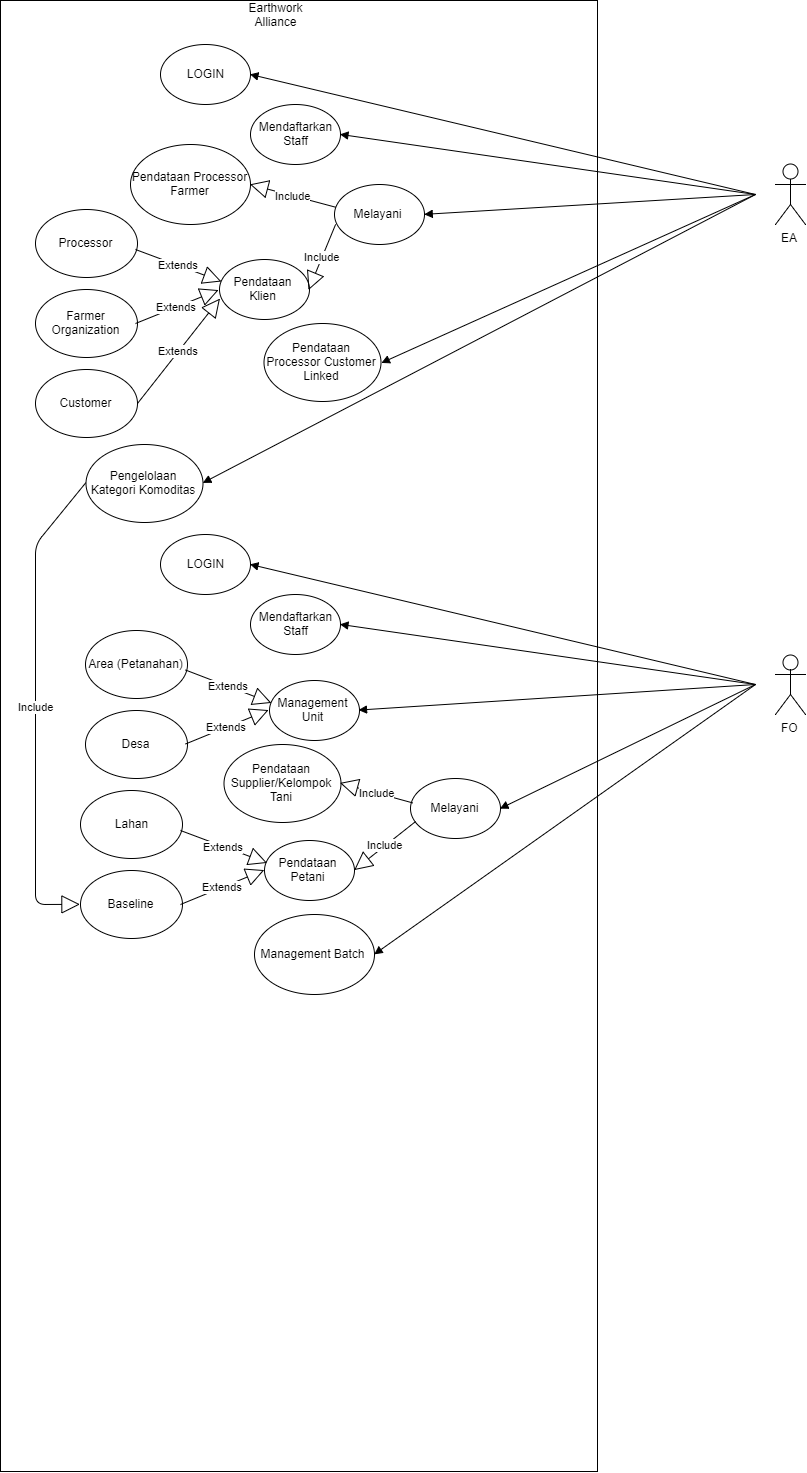

The diagram above was exported from draw.io. Its source (the exported page's mxGraphModel, read from the mxfile embedded in the PNG):
<mxGraphModel dx="1177" dy="723" grid="1" gridSize="10" guides="1" tooltips="1" connect="1" arrows="1" fold="1" page="1" pageScale="1" pageWidth="850" pageHeight="1100" math="0" shadow="0">
  <root>
    <mxCell id="0" />
    <mxCell id="1" parent="0" />
    <mxCell id="ELGkEt5bxisBFjB3wP-_-1" value="" style="rounded=0;whiteSpace=wrap;html=1;rotation=90;" vertex="1" parent="1">
      <mxGeometry x="-312" y="443" width="1471" height="597" as="geometry" />
    </mxCell>
    <mxCell id="ELGkEt5bxisBFjB3wP-_-2" value="EA" style="shape=umlActor;verticalLabelPosition=bottom;labelBackgroundColor=#ffffff;verticalAlign=top;html=1;outlineConnect=0;" vertex="1" parent="1">
      <mxGeometry x="900" y="170" width="30" height="60" as="geometry" />
    </mxCell>
    <mxCell id="ELGkEt5bxisBFjB3wP-_-3" value="FO" style="shape=umlActor;verticalLabelPosition=bottom;labelBackgroundColor=#ffffff;verticalAlign=top;html=1;outlineConnect=0;" vertex="1" parent="1">
      <mxGeometry x="900" y="660" width="30" height="60" as="geometry" />
    </mxCell>
    <mxCell id="ELGkEt5bxisBFjB3wP-_-4" value="&lt;span&gt;Earthwork Alliance&lt;/span&gt;&lt;br&gt;" style="text;html=1;strokeColor=none;fillColor=none;align=center;verticalAlign=middle;whiteSpace=wrap;rounded=0;" vertex="1" parent="1">
      <mxGeometry x="380" y="10" width="40" height="20" as="geometry" />
    </mxCell>
    <mxCell id="ELGkEt5bxisBFjB3wP-_-5" value="LOGIN" style="ellipse;whiteSpace=wrap;html=1;" vertex="1" parent="1">
      <mxGeometry x="285" y="540" width="90" height="60" as="geometry" />
    </mxCell>
    <mxCell id="ELGkEt5bxisBFjB3wP-_-6" value="Mendaftarkan&lt;br&gt;Staff&lt;br&gt;" style="ellipse;whiteSpace=wrap;html=1;" vertex="1" parent="1">
      <mxGeometry x="375" y="600" width="90" height="60" as="geometry" />
    </mxCell>
    <mxCell id="ELGkEt5bxisBFjB3wP-_-7" value="Management Batch" style="ellipse;whiteSpace=wrap;html=1;" vertex="1" parent="1">
      <mxGeometry x="378.5" y="920" width="120" height="80" as="geometry" />
    </mxCell>
    <mxCell id="ELGkEt5bxisBFjB3wP-_-8" value="Pendataan Supplier/Kelompok Tani&lt;br&gt;" style="ellipse;whiteSpace=wrap;html=1;" vertex="1" parent="1">
      <mxGeometry x="348" y="749.5" width="117" height="78" as="geometry" />
    </mxCell>
    <mxCell id="ELGkEt5bxisBFjB3wP-_-9" value="" style="html=1;verticalAlign=bottom;endArrow=block;entryX=1;entryY=0.5;entryDx=0;entryDy=0;" edge="1" parent="1" target="ELGkEt5bxisBFjB3wP-_-5">
      <mxGeometry width="80" relative="1" as="geometry">
        <mxPoint x="880" y="690" as="sourcePoint" />
        <mxPoint x="570" y="780" as="targetPoint" />
      </mxGeometry>
    </mxCell>
    <mxCell id="ELGkEt5bxisBFjB3wP-_-10" value="" style="html=1;verticalAlign=bottom;endArrow=block;entryX=1;entryY=0.5;entryDx=0;entryDy=0;" edge="1" parent="1" target="ELGkEt5bxisBFjB3wP-_-6">
      <mxGeometry width="80" relative="1" as="geometry">
        <mxPoint x="880" y="690" as="sourcePoint" />
        <mxPoint x="385.52941176470586" y="580.1176470588235" as="targetPoint" />
      </mxGeometry>
    </mxCell>
    <mxCell id="ELGkEt5bxisBFjB3wP-_-11" value="" style="html=1;verticalAlign=bottom;endArrow=block;entryX=1;entryY=0.5;entryDx=0;entryDy=0;" edge="1" parent="1" target="ELGkEt5bxisBFjB3wP-_-7">
      <mxGeometry width="80" relative="1" as="geometry">
        <mxPoint x="880" y="690" as="sourcePoint" />
        <mxPoint x="590" y="1040" as="targetPoint" />
      </mxGeometry>
    </mxCell>
    <mxCell id="ELGkEt5bxisBFjB3wP-_-12" value="" style="group" vertex="1" connectable="0" parent="1">
      <mxGeometry x="210" y="635.5" width="273.5" height="228" as="geometry" />
    </mxCell>
    <mxCell id="ELGkEt5bxisBFjB3wP-_-13" value="Desa&lt;br&gt;" style="ellipse;whiteSpace=wrap;html=1;" vertex="1" parent="ELGkEt5bxisBFjB3wP-_-12">
      <mxGeometry y="80" width="102" height="68" as="geometry" />
    </mxCell>
    <mxCell id="ELGkEt5bxisBFjB3wP-_-14" value="Management Unit&lt;br&gt;" style="ellipse;whiteSpace=wrap;html=1;" vertex="1" parent="ELGkEt5bxisBFjB3wP-_-12">
      <mxGeometry x="183.5" y="50" width="90" height="60" as="geometry" />
    </mxCell>
    <mxCell id="ELGkEt5bxisBFjB3wP-_-15" value="Area (Petanahan)&lt;br&gt;" style="ellipse;whiteSpace=wrap;html=1;" vertex="1" parent="ELGkEt5bxisBFjB3wP-_-12">
      <mxGeometry width="102" height="68" as="geometry" />
    </mxCell>
    <mxCell id="ELGkEt5bxisBFjB3wP-_-16" value="Extends" style="endArrow=block;endSize=16;endFill=0;html=1;entryX=0.031;entryY=0.376;entryDx=0;entryDy=0;entryPerimeter=0;" edge="1" parent="ELGkEt5bxisBFjB3wP-_-12" target="ELGkEt5bxisBFjB3wP-_-14">
      <mxGeometry width="160" relative="1" as="geometry">
        <mxPoint x="100" y="40" as="sourcePoint" />
        <mxPoint x="260" y="40" as="targetPoint" />
      </mxGeometry>
    </mxCell>
    <mxCell id="ELGkEt5bxisBFjB3wP-_-17" value="Extends" style="endArrow=block;endSize=16;endFill=0;html=1;entryX=0;entryY=0.5;entryDx=0;entryDy=0;" edge="1" parent="ELGkEt5bxisBFjB3wP-_-12" target="ELGkEt5bxisBFjB3wP-_-14">
      <mxGeometry width="160" relative="1" as="geometry">
        <mxPoint x="100" y="114" as="sourcePoint" />
        <mxPoint x="192" y="154" as="targetPoint" />
      </mxGeometry>
    </mxCell>
    <mxCell id="ELGkEt5bxisBFjB3wP-_-18" value="" style="html=1;verticalAlign=bottom;endArrow=block;entryX=1;entryY=0.5;entryDx=0;entryDy=0;" edge="1" parent="1" target="ELGkEt5bxisBFjB3wP-_-14">
      <mxGeometry width="80" relative="1" as="geometry">
        <mxPoint x="880" y="690" as="sourcePoint" />
        <mxPoint x="399.5" y="586.5" as="targetPoint" />
      </mxGeometry>
    </mxCell>
    <mxCell id="ELGkEt5bxisBFjB3wP-_-19" value="" style="html=1;verticalAlign=bottom;endArrow=block;entryX=1;entryY=0.5;entryDx=0;entryDy=0;" edge="1" parent="1" target="ELGkEt5bxisBFjB3wP-_-47">
      <mxGeometry width="80" relative="1" as="geometry">
        <mxPoint x="880" y="690" as="sourcePoint" />
        <mxPoint x="458.7058823529412" y="958.7058823529412" as="targetPoint" />
      </mxGeometry>
    </mxCell>
    <mxCell id="ELGkEt5bxisBFjB3wP-_-20" value="" style="group" vertex="1" connectable="0" parent="1">
      <mxGeometry x="205" y="796" width="273.5" height="228" as="geometry" />
    </mxCell>
    <mxCell id="ELGkEt5bxisBFjB3wP-_-21" value="Baseline&lt;br&gt;" style="ellipse;whiteSpace=wrap;html=1;" vertex="1" parent="ELGkEt5bxisBFjB3wP-_-20">
      <mxGeometry y="80" width="102" height="68" as="geometry" />
    </mxCell>
    <mxCell id="ELGkEt5bxisBFjB3wP-_-22" value="Pendataan Petani&lt;br&gt;" style="ellipse;whiteSpace=wrap;html=1;" vertex="1" parent="ELGkEt5bxisBFjB3wP-_-20">
      <mxGeometry x="183.5" y="50" width="90" height="60" as="geometry" />
    </mxCell>
    <mxCell id="ELGkEt5bxisBFjB3wP-_-23" value="Lahan&lt;br&gt;" style="ellipse;whiteSpace=wrap;html=1;" vertex="1" parent="ELGkEt5bxisBFjB3wP-_-20">
      <mxGeometry width="102" height="68" as="geometry" />
    </mxCell>
    <mxCell id="ELGkEt5bxisBFjB3wP-_-24" value="Extends" style="endArrow=block;endSize=16;endFill=0;html=1;entryX=0.031;entryY=0.376;entryDx=0;entryDy=0;entryPerimeter=0;" edge="1" parent="ELGkEt5bxisBFjB3wP-_-20" target="ELGkEt5bxisBFjB3wP-_-22">
      <mxGeometry width="160" relative="1" as="geometry">
        <mxPoint x="100" y="40" as="sourcePoint" />
        <mxPoint x="260" y="40" as="targetPoint" />
      </mxGeometry>
    </mxCell>
    <mxCell id="ELGkEt5bxisBFjB3wP-_-25" value="Extends" style="endArrow=block;endSize=16;endFill=0;html=1;entryX=0;entryY=0.5;entryDx=0;entryDy=0;" edge="1" parent="ELGkEt5bxisBFjB3wP-_-20" target="ELGkEt5bxisBFjB3wP-_-22">
      <mxGeometry width="160" relative="1" as="geometry">
        <mxPoint x="100" y="114" as="sourcePoint" />
        <mxPoint x="192" y="154" as="targetPoint" />
      </mxGeometry>
    </mxCell>
    <mxCell id="ELGkEt5bxisBFjB3wP-_-26" value="LOGIN" style="ellipse;whiteSpace=wrap;html=1;" vertex="1" parent="1">
      <mxGeometry x="285" y="50" width="90" height="60" as="geometry" />
    </mxCell>
    <mxCell id="ELGkEt5bxisBFjB3wP-_-27" value="Mendaftarkan&lt;br&gt;Staff&lt;br&gt;" style="ellipse;whiteSpace=wrap;html=1;" vertex="1" parent="1">
      <mxGeometry x="375" y="110" width="90" height="60" as="geometry" />
    </mxCell>
    <mxCell id="ELGkEt5bxisBFjB3wP-_-28" value="Pendataan Processor Farmer&lt;br&gt;" style="ellipse;whiteSpace=wrap;html=1;" vertex="1" parent="1">
      <mxGeometry x="255" y="150" width="120" height="80" as="geometry" />
    </mxCell>
    <mxCell id="ELGkEt5bxisBFjB3wP-_-29" value="Pendataan Processor Customer Linked&lt;br&gt;" style="ellipse;whiteSpace=wrap;html=1;" vertex="1" parent="1">
      <mxGeometry x="388.5" y="329" width="117" height="78" as="geometry" />
    </mxCell>
    <mxCell id="ELGkEt5bxisBFjB3wP-_-30" value="Pengelolaan Kategori Komoditas&lt;br&gt;" style="ellipse;whiteSpace=wrap;html=1;" vertex="1" parent="1">
      <mxGeometry x="210" y="450" width="117" height="78" as="geometry" />
    </mxCell>
    <mxCell id="ELGkEt5bxisBFjB3wP-_-31" value="" style="group" vertex="1" connectable="0" parent="1">
      <mxGeometry x="160" y="215" width="273.5" height="228" as="geometry" />
    </mxCell>
    <mxCell id="ELGkEt5bxisBFjB3wP-_-32" value="Farmer Organization&lt;br&gt;" style="ellipse;whiteSpace=wrap;html=1;" vertex="1" parent="ELGkEt5bxisBFjB3wP-_-31">
      <mxGeometry y="80" width="102" height="68" as="geometry" />
    </mxCell>
    <mxCell id="ELGkEt5bxisBFjB3wP-_-33" value="Pendataan Klien&lt;br&gt;" style="ellipse;whiteSpace=wrap;html=1;" vertex="1" parent="ELGkEt5bxisBFjB3wP-_-31">
      <mxGeometry x="183.5" y="50" width="90" height="60" as="geometry" />
    </mxCell>
    <mxCell id="ELGkEt5bxisBFjB3wP-_-34" value="Processor&lt;br&gt;" style="ellipse;whiteSpace=wrap;html=1;" vertex="1" parent="ELGkEt5bxisBFjB3wP-_-31">
      <mxGeometry width="102" height="68" as="geometry" />
    </mxCell>
    <mxCell id="ELGkEt5bxisBFjB3wP-_-35" value="Customer&lt;br&gt;" style="ellipse;whiteSpace=wrap;html=1;" vertex="1" parent="ELGkEt5bxisBFjB3wP-_-31">
      <mxGeometry y="160" width="102" height="68" as="geometry" />
    </mxCell>
    <mxCell id="ELGkEt5bxisBFjB3wP-_-36" value="Extends" style="endArrow=block;endSize=16;endFill=0;html=1;entryX=0.031;entryY=0.376;entryDx=0;entryDy=0;entryPerimeter=0;" edge="1" parent="ELGkEt5bxisBFjB3wP-_-31" target="ELGkEt5bxisBFjB3wP-_-33">
      <mxGeometry width="160" relative="1" as="geometry">
        <mxPoint x="100" y="40" as="sourcePoint" />
        <mxPoint x="260" y="40" as="targetPoint" />
      </mxGeometry>
    </mxCell>
    <mxCell id="ELGkEt5bxisBFjB3wP-_-37" value="Extends" style="endArrow=block;endSize=16;endFill=0;html=1;entryX=0;entryY=0.5;entryDx=0;entryDy=0;" edge="1" parent="ELGkEt5bxisBFjB3wP-_-31" target="ELGkEt5bxisBFjB3wP-_-33">
      <mxGeometry width="160" relative="1" as="geometry">
        <mxPoint x="100" y="114" as="sourcePoint" />
        <mxPoint x="192" y="154" as="targetPoint" />
      </mxGeometry>
    </mxCell>
    <mxCell id="ELGkEt5bxisBFjB3wP-_-38" value="Extends" style="endArrow=block;endSize=16;endFill=0;html=1;entryX=0.018;entryY=0.643;entryDx=0;entryDy=0;entryPerimeter=0;" edge="1" parent="ELGkEt5bxisBFjB3wP-_-31" target="ELGkEt5bxisBFjB3wP-_-33">
      <mxGeometry width="160" relative="1" as="geometry">
        <mxPoint x="102" y="194" as="sourcePoint" />
        <mxPoint x="186" y="160" as="targetPoint" />
      </mxGeometry>
    </mxCell>
    <mxCell id="ELGkEt5bxisBFjB3wP-_-39" value="" style="html=1;verticalAlign=bottom;endArrow=block;entryX=1;entryY=0.5;entryDx=0;entryDy=0;" edge="1" parent="1" target="ELGkEt5bxisBFjB3wP-_-26">
      <mxGeometry width="80" relative="1" as="geometry">
        <mxPoint x="880" y="200" as="sourcePoint" />
        <mxPoint x="570" y="290" as="targetPoint" />
      </mxGeometry>
    </mxCell>
    <mxCell id="ELGkEt5bxisBFjB3wP-_-40" value="" style="html=1;verticalAlign=bottom;endArrow=block;entryX=1;entryY=0.5;entryDx=0;entryDy=0;" edge="1" parent="1" target="ELGkEt5bxisBFjB3wP-_-27">
      <mxGeometry width="80" relative="1" as="geometry">
        <mxPoint x="880" y="200" as="sourcePoint" />
        <mxPoint x="385.52941176470586" y="90.11764705882354" as="targetPoint" />
      </mxGeometry>
    </mxCell>
    <mxCell id="ELGkEt5bxisBFjB3wP-_-41" value="" style="html=1;verticalAlign=bottom;endArrow=block;entryX=1;entryY=0.5;entryDx=0;entryDy=0;" edge="1" parent="1" target="ELGkEt5bxisBFjB3wP-_-29">
      <mxGeometry width="80" relative="1" as="geometry">
        <mxPoint x="880" y="200" as="sourcePoint" />
        <mxPoint x="385" y="200" as="targetPoint" />
      </mxGeometry>
    </mxCell>
    <mxCell id="ELGkEt5bxisBFjB3wP-_-42" value="" style="html=1;verticalAlign=bottom;endArrow=block;entryDx=0;entryDy=0;entryX=1;entryY=0.5;" edge="1" parent="1" target="ELGkEt5bxisBFjB3wP-_-44">
      <mxGeometry width="80" relative="1" as="geometry">
        <mxPoint x="880" y="200" as="sourcePoint" />
        <mxPoint x="620" y="290" as="targetPoint" />
      </mxGeometry>
    </mxCell>
    <mxCell id="ELGkEt5bxisBFjB3wP-_-43" value="" style="html=1;verticalAlign=bottom;endArrow=block;entryX=1;entryY=0.5;entryDx=0;entryDy=0;" edge="1" parent="1" target="ELGkEt5bxisBFjB3wP-_-30">
      <mxGeometry width="80" relative="1" as="geometry">
        <mxPoint x="880" y="200" as="sourcePoint" />
        <mxPoint x="489.16666666666674" y="349.16666666666674" as="targetPoint" />
      </mxGeometry>
    </mxCell>
    <mxCell id="ELGkEt5bxisBFjB3wP-_-44" value="Melayani&lt;br&gt;" style="ellipse;whiteSpace=wrap;html=1;" vertex="1" parent="1">
      <mxGeometry x="458.5" y="190" width="90" height="60" as="geometry" />
    </mxCell>
    <mxCell id="ELGkEt5bxisBFjB3wP-_-45" value="Include" style="endArrow=block;endSize=16;endFill=0;html=1;entryX=1;entryY=0.5;exitX=0.013;exitY=0.378;exitPerimeter=0;" edge="1" parent="1" source="ELGkEt5bxisBFjB3wP-_-44" target="ELGkEt5bxisBFjB3wP-_-28">
      <mxGeometry width="160" relative="1" as="geometry">
        <mxPoint x="503.5" y="450" as="sourcePoint" />
        <mxPoint x="573.5" y="320" as="targetPoint" />
      </mxGeometry>
    </mxCell>
    <mxCell id="ELGkEt5bxisBFjB3wP-_-46" value="Include" style="endArrow=block;endSize=16;endFill=0;html=1;entryX=1;entryY=0.5;exitX=0.022;exitY=0.653;exitPerimeter=0;" edge="1" parent="1" source="ELGkEt5bxisBFjB3wP-_-44" target="ELGkEt5bxisBFjB3wP-_-33">
      <mxGeometry width="160" relative="1" as="geometry">
        <mxPoint x="469" y="230" as="sourcePoint" />
        <mxPoint x="385" y="200" as="targetPoint" />
      </mxGeometry>
    </mxCell>
    <mxCell id="ELGkEt5bxisBFjB3wP-_-47" value="Melayani&lt;br&gt;" style="ellipse;whiteSpace=wrap;html=1;" vertex="1" parent="1">
      <mxGeometry x="535" y="783.5" width="90" height="60" as="geometry" />
    </mxCell>
    <mxCell id="ELGkEt5bxisBFjB3wP-_-48" value="Include" style="endArrow=block;endSize=16;endFill=0;html=1;entryX=1;entryY=0.5;exitX=0.018;exitY=0.409;exitPerimeter=0;" edge="1" parent="1" source="ELGkEt5bxisBFjB3wP-_-47" target="ELGkEt5bxisBFjB3wP-_-8">
      <mxGeometry width="160" relative="1" as="geometry">
        <mxPoint x="781.0588235294117" y="517.2941176470589" as="sourcePoint" />
        <mxPoint x="754" y="583.1764705882354" as="targetPoint" />
      </mxGeometry>
    </mxCell>
    <mxCell id="ELGkEt5bxisBFjB3wP-_-49" value="Include" style="endArrow=block;endSize=16;endFill=0;html=1;entryX=1;entryY=0.5;exitX=0.053;exitY=0.731;exitPerimeter=0;" edge="1" parent="1" source="ELGkEt5bxisBFjB3wP-_-47" target="ELGkEt5bxisBFjB3wP-_-22">
      <mxGeometry width="160" relative="1" as="geometry">
        <mxPoint x="549" y="816.7931034482758" as="sourcePoint" />
        <mxPoint x="475.2068965517242" y="798.1724137931035" as="targetPoint" />
      </mxGeometry>
    </mxCell>
    <mxCell id="ELGkEt5bxisBFjB3wP-_-50" value="Include" style="endArrow=block;endSize=16;endFill=0;html=1;entryX=0;entryY=0.5;exitX=0;exitY=0.5;" edge="1" parent="1" source="ELGkEt5bxisBFjB3wP-_-30" target="ELGkEt5bxisBFjB3wP-_-21">
      <mxGeometry width="160" relative="1" as="geometry">
        <mxPoint x="547" y="818" as="sourcePoint" />
        <mxPoint x="475.3333333333335" y="798" as="targetPoint" />
        <Array as="points">
          <mxPoint x="160" y="550" />
          <mxPoint x="160" y="910" />
        </Array>
      </mxGeometry>
    </mxCell>
  </root>
</mxGraphModel>